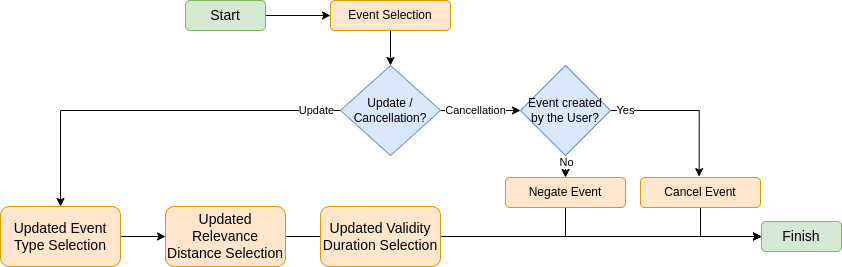

The diagram above was exported from draw.io. Its source (the exported page's mxGraphModel, read from the mxfile embedded in the PNG):
<mxGraphModel dx="790" dy="395" grid="1" gridSize="10" guides="1" tooltips="1" connect="1" arrows="1" fold="1" page="1" pageScale="1" pageWidth="850" pageHeight="1100" math="0" shadow="0">
  <root>
    <mxCell id="0" />
    <mxCell id="1" parent="0" />
    <mxCell id="RPgLdIlZ83_Ti7X0wKP4-8" style="edgeStyle=orthogonalEdgeStyle;rounded=0;orthogonalLoop=1;jettySize=auto;html=1;entryX=0;entryY=0.5;entryDx=0;entryDy=0;" parent="1" source="JeB2i5xKPaYChwdTfnzh-1" target="JeB2i5xKPaYChwdTfnzh-11" edge="1">
      <mxGeometry relative="1" as="geometry" />
    </mxCell>
    <mxCell id="JeB2i5xKPaYChwdTfnzh-1" value="&lt;font style=&quot;font-size: 14px;&quot;&gt;Start&lt;/font&gt;" style="rounded=1;whiteSpace=wrap;html=1;fillColor=#d5e8d4;strokeColor=#82b366;" parent="1" vertex="1">
      <mxGeometry x="385" y="270" width="80" height="30" as="geometry" />
    </mxCell>
    <mxCell id="l5VOcNeT_PQD-hUjaGro-4" style="edgeStyle=orthogonalEdgeStyle;rounded=0;orthogonalLoop=1;jettySize=auto;html=1;entryX=0;entryY=0.5;entryDx=0;entryDy=0;" parent="1" source="JeB2i5xKPaYChwdTfnzh-10" target="l5VOcNeT_PQD-hUjaGro-1" edge="1">
      <mxGeometry relative="1" as="geometry" />
    </mxCell>
    <mxCell id="l5VOcNeT_PQD-hUjaGro-6" value="Cancellation" style="edgeLabel;html=1;align=center;verticalAlign=middle;resizable=0;points=[];" parent="l5VOcNeT_PQD-hUjaGro-4" vertex="1" connectable="0">
      <mxGeometry x="-0.6096" y="1" relative="1" as="geometry">
        <mxPoint x="18" as="offset" />
      </mxGeometry>
    </mxCell>
    <mxCell id="RPgLdIlZ83_Ti7X0wKP4-6" style="edgeStyle=orthogonalEdgeStyle;rounded=0;orthogonalLoop=1;jettySize=auto;html=1;entryX=0.5;entryY=0;entryDx=0;entryDy=0;" parent="1" source="JeB2i5xKPaYChwdTfnzh-10" target="JeB2i5xKPaYChwdTfnzh-34" edge="1">
      <mxGeometry relative="1" as="geometry" />
    </mxCell>
    <mxCell id="RPgLdIlZ83_Ti7X0wKP4-7" value="Update" style="edgeLabel;html=1;align=center;verticalAlign=middle;resizable=0;points=[];" parent="RPgLdIlZ83_Ti7X0wKP4-6" vertex="1" connectable="0">
      <mxGeometry x="-0.7536" y="-2" relative="1" as="geometry">
        <mxPoint x="21" y="1" as="offset" />
      </mxGeometry>
    </mxCell>
    <mxCell id="JeB2i5xKPaYChwdTfnzh-10" value="Update / Cancellation?" style="rhombus;whiteSpace=wrap;html=1;fillColor=#dae8fc;strokeColor=#6c8ebf;" parent="1" vertex="1">
      <mxGeometry x="540" y="335" width="100" height="90" as="geometry" />
    </mxCell>
    <mxCell id="RPgLdIlZ83_Ti7X0wKP4-11" style="edgeStyle=orthogonalEdgeStyle;rounded=0;orthogonalLoop=1;jettySize=auto;html=1;entryX=0.5;entryY=0;entryDx=0;entryDy=0;" parent="1" source="JeB2i5xKPaYChwdTfnzh-11" target="JeB2i5xKPaYChwdTfnzh-10" edge="1">
      <mxGeometry relative="1" as="geometry" />
    </mxCell>
    <mxCell id="JeB2i5xKPaYChwdTfnzh-11" value="Event Selection" style="rounded=1;whiteSpace=wrap;html=1;fillColor=#ffe6cc;strokeColor=#d79b00;" parent="1" vertex="1">
      <mxGeometry x="530" y="270" width="120" height="30" as="geometry" />
    </mxCell>
    <mxCell id="JeB2i5xKPaYChwdTfnzh-14" value="&lt;font style=&quot;font-size: 14px;&quot;&gt;Finish&lt;/font&gt;" style="rounded=1;whiteSpace=wrap;html=1;fillColor=#d5e8d4;strokeColor=#82b366;" parent="1" vertex="1">
      <mxGeometry x="961" y="491" width="80" height="30" as="geometry" />
    </mxCell>
    <mxCell id="JeB2i5xKPaYChwdTfnzh-39" style="edgeStyle=orthogonalEdgeStyle;rounded=0;orthogonalLoop=1;jettySize=auto;html=1;entryX=-0.004;entryY=0.484;entryDx=0;entryDy=0;entryPerimeter=0;" parent="1" source="JeB2i5xKPaYChwdTfnzh-32" target="JeB2i5xKPaYChwdTfnzh-33" edge="1">
      <mxGeometry relative="1" as="geometry">
        <Array as="points">
          <mxPoint x="529" y="506" />
        </Array>
      </mxGeometry>
    </mxCell>
    <mxCell id="JeB2i5xKPaYChwdTfnzh-32" value="&lt;font style=&quot;font-size: 14px;&quot;&gt;Updated Relevance Distance Selection&lt;/font&gt;" style="rounded=1;whiteSpace=wrap;html=1;fillColor=#ffe6cc;strokeColor=#d79b00;" parent="1" vertex="1">
      <mxGeometry x="365" y="476" width="120" height="60" as="geometry" />
    </mxCell>
    <mxCell id="JeB2i5xKPaYChwdTfnzh-40" style="edgeStyle=orthogonalEdgeStyle;rounded=0;orthogonalLoop=1;jettySize=auto;html=1;entryX=0;entryY=0.5;entryDx=0;entryDy=0;" parent="1" source="JeB2i5xKPaYChwdTfnzh-33" target="JeB2i5xKPaYChwdTfnzh-14" edge="1">
      <mxGeometry relative="1" as="geometry">
        <Array as="points" />
      </mxGeometry>
    </mxCell>
    <mxCell id="JeB2i5xKPaYChwdTfnzh-33" value="&lt;font style=&quot;font-size: 14px;&quot;&gt;Updated Validity Duration Selection&lt;/font&gt;" style="rounded=1;whiteSpace=wrap;html=1;fillColor=#ffe6cc;strokeColor=#d79b00;" parent="1" vertex="1">
      <mxGeometry x="520" y="476" width="120" height="60" as="geometry" />
    </mxCell>
    <mxCell id="JeB2i5xKPaYChwdTfnzh-37" style="edgeStyle=orthogonalEdgeStyle;rounded=0;orthogonalLoop=1;jettySize=auto;html=1;entryX=0;entryY=0.5;entryDx=0;entryDy=0;" parent="1" source="JeB2i5xKPaYChwdTfnzh-34" target="JeB2i5xKPaYChwdTfnzh-32" edge="1">
      <mxGeometry relative="1" as="geometry" />
    </mxCell>
    <mxCell id="JeB2i5xKPaYChwdTfnzh-34" value="&lt;font style=&quot;font-size: 14px;&quot;&gt;Updated Event Type Selection&lt;/font&gt;" style="rounded=1;whiteSpace=wrap;html=1;fillColor=#ffe6cc;strokeColor=#d79b00;" parent="1" vertex="1">
      <mxGeometry x="200" y="476" width="120" height="60" as="geometry" />
    </mxCell>
    <mxCell id="l5VOcNeT_PQD-hUjaGro-11" style="edgeStyle=orthogonalEdgeStyle;rounded=0;orthogonalLoop=1;jettySize=auto;html=1;entryX=0.5;entryY=0;entryDx=0;entryDy=0;" parent="1" source="l5VOcNeT_PQD-hUjaGro-1" target="l5VOcNeT_PQD-hUjaGro-9" edge="1">
      <mxGeometry relative="1" as="geometry" />
    </mxCell>
    <mxCell id="l5VOcNeT_PQD-hUjaGro-12" value="No" style="edgeLabel;html=1;align=center;verticalAlign=middle;resizable=0;points=[];" parent="l5VOcNeT_PQD-hUjaGro-11" vertex="1" connectable="0">
      <mxGeometry x="0.683" y="1" relative="1" as="geometry">
        <mxPoint x="-1" y="-7" as="offset" />
      </mxGeometry>
    </mxCell>
    <mxCell id="l5VOcNeT_PQD-hUjaGro-16" style="edgeStyle=orthogonalEdgeStyle;rounded=0;orthogonalLoop=1;jettySize=auto;html=1;entryX=0.489;entryY=-0.029;entryDx=0;entryDy=0;entryPerimeter=0;" parent="1" source="l5VOcNeT_PQD-hUjaGro-1" target="l5VOcNeT_PQD-hUjaGro-8" edge="1">
      <mxGeometry relative="1" as="geometry" />
    </mxCell>
    <mxCell id="l5VOcNeT_PQD-hUjaGro-17" value="Yes" style="edgeLabel;html=1;align=center;verticalAlign=middle;resizable=0;points=[];" parent="l5VOcNeT_PQD-hUjaGro-16" vertex="1" connectable="0">
      <mxGeometry x="-0.4518" y="-3" relative="1" as="geometry">
        <mxPoint x="-28" y="-4" as="offset" />
      </mxGeometry>
    </mxCell>
    <mxCell id="l5VOcNeT_PQD-hUjaGro-1" value="Event created by the User?" style="rhombus;whiteSpace=wrap;html=1;fillColor=#dae8fc;strokeColor=#6c8ebf;" parent="1" vertex="1">
      <mxGeometry x="720" y="335" width="90" height="90" as="geometry" />
    </mxCell>
    <mxCell id="l5VOcNeT_PQD-hUjaGro-18" style="edgeStyle=orthogonalEdgeStyle;rounded=0;orthogonalLoop=1;jettySize=auto;html=1;entryX=0;entryY=0.5;entryDx=0;entryDy=0;" parent="1" source="l5VOcNeT_PQD-hUjaGro-8" target="JeB2i5xKPaYChwdTfnzh-14" edge="1">
      <mxGeometry relative="1" as="geometry">
        <Array as="points">
          <mxPoint x="900" y="506" />
        </Array>
        <mxPoint x="1070" y="506" as="targetPoint" />
      </mxGeometry>
    </mxCell>
    <mxCell id="l5VOcNeT_PQD-hUjaGro-8" value="Cancel Event" style="rounded=1;whiteSpace=wrap;html=1;fillColor=#ffe6cc;strokeColor=#d79b00;" parent="1" vertex="1">
      <mxGeometry x="840" y="447" width="120" height="30" as="geometry" />
    </mxCell>
    <mxCell id="l5VOcNeT_PQD-hUjaGro-14" style="edgeStyle=orthogonalEdgeStyle;rounded=0;orthogonalLoop=1;jettySize=auto;html=1;entryX=0;entryY=0.5;entryDx=0;entryDy=0;" parent="1" source="l5VOcNeT_PQD-hUjaGro-9" target="JeB2i5xKPaYChwdTfnzh-14" edge="1">
      <mxGeometry relative="1" as="geometry">
        <mxPoint x="790" y="485" as="targetPoint" />
        <Array as="points">
          <mxPoint x="765" y="506" />
        </Array>
      </mxGeometry>
    </mxCell>
    <mxCell id="l5VOcNeT_PQD-hUjaGro-9" value="Negate Event" style="rounded=1;whiteSpace=wrap;html=1;fillColor=#ffe6cc;strokeColor=#d79b00;" parent="1" vertex="1">
      <mxGeometry x="705" y="447" width="120" height="30" as="geometry" />
    </mxCell>
  </root>
</mxGraphModel>